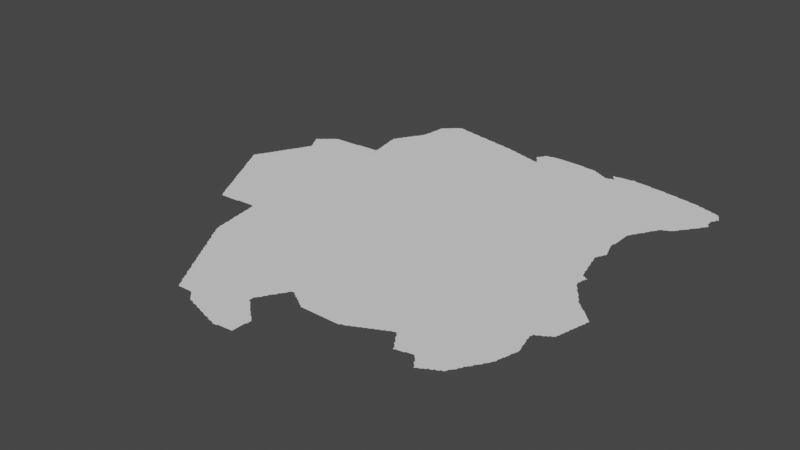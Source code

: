 # Source: paramaibo.blend  (saved by Blender 3.3.6; exported with 4.5.12 LTS)
import bpy
from mathutils import Matrix  # noqa: F401  (used for matrix-valued properties, if any)

bpy.ops.wm.read_factory_settings(use_empty=True)
scene = bpy.context.scene
scene.name = 'Scene'

# ---- collections
col_collection = bpy.data.collections.new('Collection'); scene.collection.children.link(col_collection)

# ---- node groups
ng_auto_smooth = bpy.data.node_groups.new('Auto Smooth', 'GeometryNodeTree')
_s = ng_auto_smooth.interface.new_socket(name='Geometry', in_out='OUTPUT', socket_type='NodeSocketGeometry')
_s = ng_auto_smooth.interface.new_socket(name='Geometry', in_out='INPUT', socket_type='NodeSocketGeometry')
_s = ng_auto_smooth.interface.new_socket(name='Angle', in_out='INPUT', socket_type='NodeSocketFloat')
_s.subtype = 'ANGLE'
_s.min_value = 0.0
_s.max_value = 3.142
ng_auto_smooth.is_modifier = True
_N = ng_auto_smooth.nodes; _L = ng_auto_smooth.links
n0 = _N.new('NodeGroupOutput'); n0.name = 'Group Output'; n0.location = (480, -100)
n1 = _N.new('NodeGroupInput'); n1.name = 'Group Input'; n1.location = (-420, -300)
n2 = _N.new('NodeGroupInput'); n2.name = 'Group Input.001'; n2.location = (-60, -100)
n3 = _N.new('GeometryNodeSetShadeSmooth'); n3.name = 'Set Shade Smooth'; n3.location = (120, -100)
n3.domain = 'EDGE'
n4 = _N.new('GeometryNodeSetShadeSmooth'); n4.name = 'Set Shade Smooth.001'; n4.location = (300, -100)
n5 = _N.new('GeometryNodeInputMeshEdgeAngle'); n5.name = 'Edge Angle'; n5.location = (-420, -220)
n6 = _N.new('GeometryNodeInputEdgeSmooth'); n6.name = 'Is Edge Smooth'; n6.location = (-60, -160)
n7 = _N.new('GeometryNodeInputShadeSmooth'); n7.name = 'Is Face Smooth'; n7.location = (-240, -340)
n8 = _N.new('FunctionNodeBooleanMath'); n8.name = 'Boolean Math'; n8.location = (-60, -220)
n9 = _N.new('FunctionNodeCompare'); n9.name = 'Compare'; n9.location = (-240, -180)
n9.operation = 'LESS_EQUAL'
_L.new(n5.outputs[0], n9.inputs[0])
_L.new(n4.outputs[0], n0.inputs[0])
_L.new(n1.outputs[1], n9.inputs[1])
_L.new(n9.outputs[0], n8.inputs[0])
_L.new(n7.outputs[0], n8.inputs[1])
_L.new(n2.outputs[0], n3.inputs[0])
_L.new(n6.outputs[0], n3.inputs[1])
_L.new(n3.outputs[0], n4.inputs[0])
_L.new(n8.outputs[0], n3.inputs[2])
n0.is_active_output = True

# ---- world
world_world = bpy.data.worlds.new('World'); scene.world = world_world
world_world.use_nodes = True; world_world.node_tree.nodes.clear()
_N = world_world.node_tree.nodes; _L = world_world.node_tree.links
n0 = _N.new('ShaderNodeOutputWorld'); n0.name = 'World Output'; n0.location = (300, 300)
n1 = _N.new('ShaderNodeBackground'); n1.name = 'Background'; n1.location = (10, 300)
n1.inputs[0].default_value = (0.05088, 0.05088, 0.05088, 1.0)
_L.new(n1.outputs[0], n0.inputs[0])
n0.is_active_output = True
world_world.color = (0.05088, 0.05088, 0.05088)
world_world.use_sun_shadow = False
world_world.sun_shadow_jitter_overblur = 0.0

# ---- meshes
me_mesh = bpy.data.meshes.new('Mesh')
me_mesh.from_pydata([(-57.92, 3.815, -6.409e-08), (-57.93, 3.831, -8.444e-08), (-58.1, 4.14, -3.329e-08), (-58.1, 4.153, -7.264e-08), (-58.08, 4.113, -7.167e-08), (-58.09, 4.131, -8.804e-08), (-58.06, 4.075, -6.516e-08), (-58.07, 4.091, -8.684e-08), (-58.07, 4.11, -6.296e-08), (-58.04, 4.036, -5.771e-08), (-58.05, 4.052, -8.533e-08), (-58.05, 4.07, -1.167e-07), (-58.02, 3.996, -5.438e-08), (-58.03, 4.012, -8.192e-08), (-58.03, 4.03, -9.597e-08), (-58.01, 4.133, -9.988e-08), (-58.0, 3.958, -4.412e-08), (-58.01, 3.972, -7.782e-08), (-58.01, 3.99, -9.553e-08), (-57.98, 3.918, -4.162e-08), (-57.98, 3.932, -8.242e-08), (-57.99, 3.951, -9.902e-08), (-57.96, 3.893, -7.195e-08), (-57.97, 3.911, -8.911e-08), (-57.94, 3.854, -6.835e-08), (-57.95, 3.871, -8.785e-08), (-57.95, 3.89, -9.737e-08), (-57.93, 3.85, -9.695e-08), (-57.87, 3.939, -9.988e-08), (-58.11, 4.169, -7.662e-08), (-58.1, 4.184, -5.438e-08), (-58.09, 4.189, -9.4e-08), (-58.09, 4.208, -8.032e-08), (-58.08, 4.221, -7.884e-08), (-58.07, 4.229, -9.11e-08), (-58.06, 4.248, -6.97e-08), (-58.06, 4.26, -3.329e-08), (-58.05, 4.269, -8.971e-08), (-58.04, 4.287, -6.928e-08), (-58.03, 4.29, -9.926e-08), (-58.03, 4.309, -8.416e-08), (-58.02, 4.326, -6.638e-08), (-58.01, 4.33, -9.848e-08), (-58.01, 4.349, -8.231e-08), (-58.0, 4.365, -6.409e-08), (-57.86, 4.484, -9.988e-08), (-57.99, 4.37, -9.681e-08), (-57.99, 4.388, -9.023e-08), (-57.98, 4.404, -7.546e-08), (-57.97, 4.428, -8.25e-08), (-57.96, 4.442, -4.412e-08), (-57.97, 4.41, -9.729e-08), (-57.95, 4.449, -9.317e-08), (-57.95, 4.468, -7.787e-08), (-57.94, 4.482, -6.584e-08), (-57.92, 4.507, -7.38e-08), (-57.92, 4.52, -3.329e-08), (-57.92, 4.843, -3.329e-08), (-57.76, 3.516, -5.771e-08), (-57.74, 3.477, -8.426e-08), (-57.75, 3.492, -8.25e-08), (-57.75, 3.51, -9.888e-08), (-57.72, 3.438, -8.136e-08), (-57.73, 3.452, -7.855e-08), (-57.73, 3.471, -9.966e-08), (-57.7, 3.4, -3.329e-08), (-57.7, 3.413, -7.485e-08), (-57.71, 3.431, -8.991e-08), (-57.68, 3.373, -7.058e-08), (-57.69, 3.391, -9.418e-08), (-57.67, 3.351, -8.404e-08), (-57.67, 3.37, -9.926e-08), (-57.65, 3.351, -9.43e-08), (-57.63, 3.352, -9.427e-08), (-57.61, 3.353, -9.156e-08), (-57.58, 3.413, -9.988e-08), (-57.9, 3.776, -5.771e-08), (-57.91, 3.792, -8.271e-08), (-57.91, 3.81, -9.672e-08), (-57.88, 3.736, -5.438e-08), (-57.89, 3.752, -8.144e-08), (-57.89, 3.77, -9.597e-08), (-57.86, 3.699, -4.217e-08), (-57.87, 3.712, -9.65e-08), (-57.87, 3.731, -9.37e-08), (-57.84, 3.66, -3.329e-08), (-57.84, 3.672, -7.306e-08), (-57.85, 3.691, -9.11e-08), (-57.82, 3.633, -7.068e-08), (-57.83, 3.651, -8.971e-08), (-57.8, 3.594, -6.638e-08), (-57.81, 3.611, -8.598e-08), (-57.81, 3.63, -9.827e-08), (-57.78, 3.555, -8.152e-08), (-57.79, 3.572, -8.505e-08), (-57.79, 3.59, -9.848e-08), (-57.77, 3.532, -8.424e-08), (-57.77, 3.55, -9.518e-08), (-57.65, 3.751, -9.988e-08), (-57.86, 4.102, -9.364e-08), (-57.75, 4.05, -9.988e-08), (-57.68, 4.139, -7.491e-08), (-57.6, 4.085, -9.364e-08), (-57.81, 4.228, -9.988e-08), (-57.93, 4.489, -9.434e-08), (-57.62, 4.292, -9.988e-08), (-57.43, 4.466, -9.988e-08), (-57.91, 4.529, -8.848e-08), (-57.9, 4.547, -7.058e-08), (-57.89, 4.55, -9.874e-08), (-57.89, 4.569, -8.711e-08), (-57.88, 4.586, -6.638e-08), (-57.88, 4.776, -5.771e-08), (-57.89, 4.791, -8.566e-08), (-57.87, 4.59, -9.76e-08), (-57.87, 4.609, -8.566e-08), (-57.86, 4.624, -6.193e-08), (-57.86, 4.737, -5.527e-08), (-57.87, 4.752, -8.091e-08), (-57.87, 4.77, -9.757e-08), (-57.85, 4.63, -9.745e-08), (-57.85, 4.648, -8.282e-08), (-57.84, 4.698, -4.162e-08), (-57.84, 4.712, -7.513e-08), (-57.85, 4.731, -9.396e-08), (-57.84, 4.664, -7.334e-08), (-57.83, 4.67, -9.419e-08), (-57.83, 4.691, -9.45e-08), (-57.65, 4.622, -9.988e-08), (-57.9, 4.814, -6.638e-08), (-57.91, 4.831, -8.785e-08), (-57.92, 4.841, -5.993e-08), (-57.92, 4.844, -7.553e-08), (-57.92, 4.846, -4.217e-08), (-57.91, 4.847, -8.445e-08), (-57.91, 4.851, -4.217e-08), (-57.9, 4.854, -7.658e-08), (-57.9, 4.86, -3.329e-08), (-57.89, 4.81, -9.852e-08), (-57.89, 4.867, -7.963e-08), (-57.87, 4.87, -9.848e-08), (-57.87, 4.885, -7.491e-08), (-57.85, 4.89, -9.239e-08), (-57.85, 4.904, -6.796e-08), (-57.82, 4.923, -6.126e-08), (-57.83, 4.909, -9.404e-08), (-57.81, 4.929, -8.649e-08), (-57.8, 4.941, -4.412e-08), (-57.73, 4.896, -9.988e-08), (-57.79, 4.948, -8.437e-08), (-57.78, 4.96, -3.329e-08), (-57.77, 4.967, -8.282e-08), (-57.75, 4.97, -9.848e-08), (-57.75, 4.98, -8.222e-08), (-57.73, 4.981, -6.187e-08), (-57.71, 4.982, -7.491e-08), (-57.69, 4.983, -7.915e-08), (-57.67, 4.983, -8.324e-08), (-57.63, 4.985, -9.434e-08), (-57.65, 4.985, -8.563e-08), (-57.61, 4.986, -9.31e-08), (-57.59, 3.354, -9.213e-08), (-57.57, 3.355, -8.721e-08), (-57.55, 3.355, -8.95e-08), (-57.53, 3.357, -8.324e-08), (-57.51, 3.358, -7.961e-08), (-57.49, 3.359, -6.187e-08), (-57.19, 3.465, -9.988e-08), (-57.47, 3.36, -4.756e-08), (-57.47, 3.37, -9.848e-08), (-57.45, 3.37, -9.54e-08), (-57.43, 3.371, -9.91e-08), (-57.41, 3.372, -9.823e-08), (-57.39, 3.373, -9.326e-08), (-57.37, 3.374, -8.99e-08), (-57.35, 3.375, -9.014e-08), (-57.33, 3.376, -8.797e-08), (-57.31, 3.377, -8.662e-08), (-57.28, 3.314, -4.661e-08), (-57.28, 3.331, -6.73e-08), (-57.28, 3.35, -8.324e-08), (-57.29, 3.372, -9.239e-08), (-57.25, 3.835, -9.988e-08), (-57.44, 4.025, -9.988e-08), (-57.23, 4.239, -9.988e-08), (-57.34, 4.095, -9.364e-08), (-57.24, 4.885, -9.988e-08), (-57.59, 4.987, -8.975e-08), (-57.57, 4.987, -9.428e-08), (-57.55, 4.988, -9.159e-08), (-57.53, 4.989, -9.461e-08), (-57.51, 4.99, -9.571e-08), (-57.49, 4.99, -9.41e-08), (-57.48, 5.0, -4.439e-08), (-57.47, 5.0, -4.994e-08), (-57.45, 5.001, -7.619e-08), (-57.43, 5.002, -7.491e-08), (-57.41, 5.003, -9.183e-08), (-57.39, 5.004, -8.791e-08), (-57.37, 5.005, -9.13e-08), (-57.35, 5.005, -8.685e-08), (-57.33, 5.006, -8.99e-08), (-57.31, 5.007, -9.319e-08), (-57.29, 5.007, -9.156e-08), (-57.28, 5.114, -4.661e-08), (-57.32, 5.333, -5.29e-08), (-57.32, 5.344, -6.088e-08), (-57.3, 5.218, -4.162e-08), (-57.3, 5.232, -6.48e-08), (-57.3, 5.251, -7.937e-08), (-57.31, 5.272, -8.971e-08), (-57.31, 5.29, -9.908e-08), (-57.31, 5.31, -9.427e-08), (-57.31, 5.33, -9.848e-08), (-57.31, 5.35, -9.419e-08), (-57.3, 5.368, -7.713e-08), (-57.28, 5.132, -7.413e-08), (-57.28, 5.151, -8.598e-08), (-57.29, 5.171, -8.738e-08), (-57.29, 5.19, -9.323e-08), (-57.29, 5.21, -9.692e-08), (-57.3, 5.38, -6.125e-08), (-57.29, 5.389, -8.848e-08), (-57.28, 5.406, -6.835e-08), (-57.02, 2.558, -4.412e-08), (-57.0, 2.533, -7.485e-08), (-57.01, 2.551, -8.293e-08), (-56.98, 2.495, -6.516e-08), (-56.99, 2.511, -8.781e-08), (-56.96, 2.456, -5.438e-08), (-56.97, 2.472, -8.098e-08), (-56.97, 2.49, -9.681e-08), (-56.84, 2.575, -9.988e-08), (-57.2, 2.86, -3.329e-08), (-57.2, 2.872, -7.278e-08), (-57.18, 2.834, -6.835e-08), (-57.19, 2.851, -8.848e-08), (-57.16, 2.796, -5.868e-08), (-57.17, 2.811, -8.338e-08), (-57.17, 2.83, -9.903e-08), (-57.15, 2.772, -5.406e-08), (-57.15, 2.79, -9.419e-08), (-57.12, 2.734, -7.025e-08), (-57.13, 2.751, -8.876e-08), (-57.1, 2.696, -5.771e-08), (-57.11, 2.712, -9.844e-08), (-57.11, 2.73, -9.635e-08), (-56.97, 2.854, -9.988e-08), (-57.08, 2.659, -4.217e-08), (-57.09, 2.672, -8.147e-08), (-57.09, 2.69, -9.359e-08), (-57.06, 2.633, -7.195e-08), (-57.07, 2.651, -9.095e-08), (-57.04, 2.595, -8.211e-08), (-57.05, 2.611, -8.595e-08), (-57.05, 2.63, -9.698e-08), (-57.03, 2.572, -8.822e-08), (-57.03, 2.59, -9.597e-08), (-57.26, 3.192, -5.427e-08), (-57.24, 3.054, -7.086e-08), (-57.24, 3.071, -6.948e-08), (-57.24, 3.09, -7.937e-08), (-57.25, 3.111, -8.685e-08), (-57.25, 3.13, -9.348e-08), (-57.25, 3.15, -9.144e-08), (-57.25, 3.17, -9.28e-08), (-57.21, 3.2, -9.988e-08), (-57.22, 2.92, -3.329e-08), (-57.22, 2.932, -5.842e-08), (-57.22, 2.951, -7.708e-08), (-57.22, 2.971, -8.468e-08), (-57.23, 2.991, -9.068e-08), (-57.23, 3.01, -9.665e-08), (-57.23, 3.03, -9.228e-08), (-57.23, 3.05, -9.934e-08), (-57.21, 2.89, -9.053e-08), (-57.21, 2.91, -9.476e-08), (-57.13, 2.976, -9.988e-08), (-57.01, 3.197, -9.988e-08), (-57.26, 3.211, -7.708e-08), (-57.26, 3.23, -9.18e-08), (-57.27, 3.25, -8.819e-08), (-57.27, 3.27, -8.963e-08), (-57.27, 3.29, -9.215e-08), (-57.27, 3.31, -9.701e-08), (-56.91, 3.789, -9.988e-08), (-57.15, 4.048, -9.988e-08), (-57.15, 4.106, -8.74e-08), (-57.04, 4.132, -8.74e-08), (-57.02, 4.63, -9.988e-08), (-56.81, 4.307, -9.988e-08), (-57.27, 5.009, -9.26e-08), (-57.26, 5.031, -7.708e-08), (-57.26, 5.051, -8.435e-08), (-57.27, 5.071, -9.482e-08), (-57.27, 5.09, -9.089e-08), (-57.27, 5.11, -9.692e-08), (-57.13, 5.235, -9.988e-08), (-56.83, 4.929, -9.988e-08), (-57.27, 5.41, -9.76e-08), (-57.27, 5.428, -7.871e-08), (-57.25, 5.449, -9.415e-08), (-57.21, 5.51, -9.845e-08), (-57.04, 5.572, -9.988e-08), (-56.84, 5.31, -9.988e-08), (-57.26, 5.444, -5.438e-08), (-57.24, 5.467, -7.551e-08), (-57.24, 5.48, -3.329e-08), (-57.23, 5.489, -8.454e-08), (-57.22, 5.505, -6.516e-08), (-57.21, 5.528, -8.238e-08), (-57.2, 5.542, -4.412e-08), (-57.19, 5.549, -8.924e-08), (-57.18, 5.567, -7.418e-08), (-57.17, 5.57, -9.926e-08), (-57.17, 5.589, -8.623e-08), (-57.16, 5.605, -6.538e-08), (-57.15, 5.628, -8.297e-08), (-57.14, 5.649, -7.305e-08), (-57.14, 5.668, -5.427e-08), (-57.15, 5.61, -9.776e-08), (-57.14, 5.683, -6.204e-08), (-57.13, 5.71, -9.241e-08), (-57.13, 5.73, -9.144e-08), (-57.13, 5.75, -9.018e-08), (-57.13, 5.69, -9.871e-08), (-57.13, 5.77, -9.301e-08), (-57.12, 5.79, -8.74e-08), (-57.12, 5.81, -8.164e-08), (-57.12, 5.829, -7.928e-08), (-57.12, 5.848, -8.656e-08), (-57.12, 5.865, -4.578e-08), (-56.95, 5.745, -9.988e-08), (-57.11, 5.87, -9.614e-08), (-57.11, 5.886, -7.469e-08), (-57.08, 5.905, -7.135e-08), (-57.09, 5.89, -9.798e-08), (-57.07, 5.91, -9.492e-08), (-57.06, 5.924, -6.873e-08), (-57.05, 5.929, -8.413e-08), (-57.04, 5.942, -5.28e-08), (-56.93, 5.92, -9.988e-08), (-57.03, 5.948, -8.814e-08), (-57.02, 5.961, -4.217e-08), (-57.01, 5.968, -7.901e-08), (-57.0, 5.98, -3.329e-08), (-56.99, 5.987, -7.894e-08), (-56.97, 5.99, -9.848e-08), (-56.97, 6.005, -7.618e-08), (-56.83, 2.232, -8.147e-08), (-56.8, 2.193, -7.068e-08), (-56.81, 2.211, -9.095e-08), (-56.78, 2.155, -8.212e-08), (-56.79, 2.171, -8.595e-08), (-56.79, 2.19, -9.926e-08), (-56.76, 2.118, -4.412e-08), (-56.77, 2.132, -8.144e-08), (-56.77, 2.15, -9.413e-08), (-56.74, 2.093, -7.418e-08), (-56.75, 2.111, -9.459e-08), (-56.76, 2.233, -9.988e-08), (-56.72, 2.055, -6.516e-08), (-56.73, 2.071, -8.578e-08), (-56.73, 2.09, -9.973e-08), (-56.71, 2.036, -7.783e-08), (-56.71, 2.05, -9.681e-08), (-56.69, 2.035, -8.942e-08), (-56.67, 2.037, -8.842e-08), (-56.65, 2.037, -8.563e-08), (-56.94, 2.42, -6.577e-08), (-56.94, 2.433, -7.551e-08), (-56.95, 2.451, -9.407e-08), (-56.92, 2.394, -6.835e-08), (-56.93, 2.411, -9.312e-08), (-56.9, 2.357, -5.28e-08), (-56.91, 2.372, -8.498e-08), (-56.91, 2.39, -9.579e-08), (-56.89, 2.332, -8.731e-08), (-56.89, 2.35, -9.395e-08), (-56.86, 2.293, -7.167e-08), (-56.87, 2.311, -8.838e-08), (-56.84, 2.256, -5.771e-08), (-56.85, 2.272, -8.505e-08), (-56.85, 2.29, -9.635e-08), (-56.83, 2.25, -9.484e-08), (-56.64, 2.38, -9.988e-08), (-56.55, 2.795, -9.988e-08), (-56.57, 3.064, -9.988e-08), (-56.68, 3.487, -9.988e-08), (-56.66, 3.878, -9.988e-08), (-56.8, 4.065, -9.988e-08), (-56.82, 4.143, -8.74e-08), (-56.69, 4.163, -9.988e-08), (-56.68, 4.1, -7.491e-08), (-56.57, 4.657, -9.988e-08), (-56.63, 5.477, -9.988e-08), (-56.93, 6.003, -9.247e-08), (-56.95, 6.005, -8.721e-08), (-56.91, 6.001, -6.187e-08), (-56.89, 5.99, -9.28e-08), (-56.9, 6.0, -3.329e-08), (-56.87, 5.988, -9.111e-08), (-56.85, 5.986, -8.707e-08), (-56.83, 5.984, -8.359e-08), (-56.81, 5.982, -7.321e-08), (-56.79, 5.97, -9.614e-08), (-56.8, 5.98, -4.578e-08), (-56.77, 5.969, -9.073e-08), (-56.69, 5.876, -9.988e-08), (-56.75, 5.967, -9.161e-08), (-56.73, 5.965, -8.746e-08), (-56.71, 5.963, -7.708e-08), (-56.69, 5.95, -9.848e-08), (-56.69, 5.96, -4.703e-08), (-56.67, 5.949, -9.423e-08), (-56.65, 5.948, -8.942e-08), (-56.36, 1.919, -5.375e-08), (-56.35, 1.916, -8.591e-08), (-56.33, 1.913, -9.494e-08), (-56.63, 2.038, -8.273e-08), (-56.51, 2.127, -9.988e-08), (-56.61, 2.038, -7.138e-08), (-56.59, 2.04, -7.265e-08), (-56.57, 2.038, -8.875e-08), (-56.54, 2.017, -8.041e-08), (-56.55, 2.031, -9.171e-08), (-56.52, 1.996, -6.633e-08), (-56.53, 2.011, -9.185e-08), (-56.5, 1.976, -8.351e-08), (-56.51, 1.99, -9.399e-08), (-56.48, 1.957, -8.231e-08), (-56.49, 1.97, -9.399e-08), (-56.47, 1.954, -8.45e-08), (-56.45, 1.951, -9.377e-08), (-56.43, 1.938, -5.993e-08), (-56.43, 1.95, -9.529e-08), (-56.41, 1.935, -8.334e-08), (-56.25, 2.005, -9.988e-08), (-56.39, 1.932, -9.674e-08), (-56.37, 1.93, -9.603e-08), (-56.26, 2.563, -9.988e-08), (-56.13, 2.798, -9.988e-08), (-56.08, 3.171, -9.988e-08), (-56.4, 3.647, -9.988e-08), (-56.35, 3.371, -9.988e-08), (-56.22, 3.855, -9.988e-08), (-56.6, 4.1, -7.491e-08), (-56.57, 4.162, -9.988e-08), (-56.48, 4.046, -9.988e-08), (-56.31, 4.112, -9.676e-08), (-56.36, 4.406, -9.988e-08), (-56.2, 4.876, -9.988e-08), (-56.56, 5.015, -9.988e-08), (-56.36, 5.259, -9.988e-08), (-56.37, 5.706, -9.988e-08), (-56.59, 5.942, -9.427e-08), (-56.63, 5.946, -8.839e-08), (-56.61, 5.944, -8.089e-08), (-56.57, 5.93, -9.592e-08), (-56.58, 5.94, -4.439e-08), (-56.53, 5.927, -9.504e-08), (-56.55, 5.929, -9.073e-08), (-56.49, 5.923, -8.547e-08), (-56.51, 5.925, -8.435e-08), (-56.47, 5.91, -9.817e-08), (-56.47, 5.921, -5.261e-08), (-56.45, 5.91, -9.466e-08), (-56.43, 5.908, -9.094e-08), (-56.35, 5.89, -9.962e-08), (-56.41, 5.906, -8.674e-08), (-56.39, 5.904, -9.005e-08), (-56.37, 5.902, -6.972e-08), (-56.35, 5.9, -4.661e-08), (-56.31, 5.887, -9.786e-08), (-56.33, 5.889, -9.371e-08), (-56.3, 1.9, -4.439e-08), (-56.31, 1.91, -9.536e-08), (-56.29, 1.897, -8.182e-08), (-56.27, 1.894, -8.738e-08), (-56.24, 1.88, -3.329e-08), (-56.25, 1.891, -9.151e-08), (-56.23, 1.878, -6.972e-08), (-56.21, 1.874, -8.407e-08), (-56.19, 1.871, -9.495e-08), (-56.17, 1.858, -5.993e-08), (-56.17, 1.87, -9.935e-08), (-56.15, 1.855, -8.806e-08), (-56.13, 1.852, -9.771e-08), (-56.1, 1.839, -5.375e-08), (-56.11, 1.85, -9.603e-08), (-56.09, 1.837, -8.333e-08), (-56.07, 1.838, -7.068e-08), (-56.05, 1.85, -9.969e-08), (-56.05, 1.84, -4.756e-08), (-56.03, 1.85, -9.469e-08), (-56.03, 2.044, -9.988e-08), (-56.01, 1.852, -9.357e-08), (-56.24, 2.241, -9.988e-08), (-56.09, 2.208, -9.323e-08), (-56.13, 2.23, -9.926e-08), (-56.11, 2.227, -7.894e-08), (-56.05, 2.169, -9.517e-08), (-56.08, 2.201, -7.054e-08), (-56.1, 2.22, -3.329e-08), (-56.07, 2.188, -8.768e-08), (-56.06, 2.182, -5.327e-08), (-56.03, 2.15, -8.898e-08), (-56.04, 2.163, -6.126e-08), (-55.99, 2.11, -9.619e-08), (-56.01, 2.13, -9.587e-08), (-56.02, 2.144, -6.597e-08), (-56.09, 2.35, -9.913e-08), (-56.13, 2.272, -9.16e-08), (-56.13, 2.247, -7.254e-08), (-56.13, 2.29, -9.882e-08), (-56.12, 2.294, -7.01e-08), (-56.11, 2.311, -8.978e-08), (-56.09, 2.332, -8.318e-08), (-56.1, 2.318, -4.162e-08), (-56.07, 2.39, -9.583e-08), (-56.08, 2.356, -7.704e-08), (-56.07, 2.372, -8.566e-08), (-56.06, 2.393, -7.195e-08), (-56.05, 2.411, -9.21e-08), (-56.03, 2.432, -8.532e-08), (-56.04, 2.418, -4.412e-08), (-56.03, 2.45, -9.681e-08), (-56.02, 2.455, -8.716e-08), (-56.01, 2.471, -7.732e-08), (-56.07, 3.547, -9.988e-08), (-55.93, 3.414, -9.364e-08), (-56.11, 4.177, -9.988e-08), (-55.96, 4.113, -8.74e-08), (-56.07, 4.506, -9.988e-08), (-55.87, 4.765, -9.988e-08), (-55.95, 5.231, -9.988e-08), (-55.95, 5.65, -9.988e-08), (-56.07, 5.826, -9.901e-08), (-56.25, 5.87, -9.917e-08), (-56.29, 5.885, -8.404e-08), (-56.27, 5.883, -7.277e-08), (-56.26, 5.88, -4.578e-08), (-56.23, 5.868, -9.172e-08), (-56.19, 5.862, -8.4e-08), (-56.21, 5.865, -8.435e-08), (-56.17, 5.849, -9.339e-08), (-56.18, 5.86, -4.162e-08), (-56.15, 5.847, -8.751e-08), (-56.09, 5.829, -9.738e-08), (-56.11, 5.83, -9.781e-08), (-56.13, 5.844, -8.157e-08), (-56.11, 5.841, -6.144e-08), (-56.05, 5.824, -7.852e-08), (-56.03, 5.81, -9.628e-08), (-56.04, 5.821, -4.606e-08), (-56.01, 5.808, -8.914e-08), (-55.99, 1.853, -9.211e-08), (-55.97, 1.855, -8.909e-08), (-55.95, 1.857, -1.256e-07), (-55.93, 1.858, -6.73e-08), (-55.91, 1.86, -4.661e-08), (-55.91, 1.87, -9.038e-08), (-55.91, 1.89, -9.156e-08), (-55.99, 2.125, -7.166e-08), (-55.97, 2.09, -9.926e-08), (-55.97, 2.106, -7.627e-08), (-55.91, 1.93, -1.824e-08), (-55.95, 2.087, -7.999e-08), (-55.93, 2.068, -8.437e-08), (-55.94, 2.08, -3.329e-08), (-55.91, 1.95, -9.253e-08), (-55.91, 1.97, -9.364e-08), (-55.91, 1.99, -9.692e-08), (-55.91, 2.049, -9.515e-08), (-55.92, 2.061, -4.217e-08), (-55.9, 1.994, -6.159e-08), (-55.9, 2.01, -4.994e-08), (-55.9, 2.032, -5.842e-08), (-55.9, 2.043, -5.527e-08), (-56.0, 2.48, -3.329e-08), (-55.99, 2.493, -7.635e-08), (-55.99, 2.51, -9.41e-08), (-55.97, 2.532, -9.632e-08), (-55.98, 2.517, -5.28e-08), (-55.95, 2.534, -1.171e-07), (-55.93, 2.517, -6.249e-08), (-55.93, 2.53, -9.677e-08), (-55.9, 2.5, -6.544e-08), (-55.91, 2.512, -8.781e-08), (-55.9, 2.546, -8.74e-08), (-55.89, 2.495, -7.635e-08), (-55.86, 2.478, -5.868e-08), (-55.87, 2.49, -9.152e-08), (-55.85, 2.473, -8.472e-08), (-55.83, 2.456, -7.166e-08), (-55.83, 2.47, -9.917e-08), (-55.8, 2.439, -4.412e-08), (-55.81, 2.451, -9.182e-08), (-55.79, 2.434, -8.192e-08), (-55.77, 2.417, -6.516e-08), (-55.77, 2.43, -9.978e-08), (-55.75, 2.415, -9.838e-08), (-55.93, 2.666, -9.988e-08), (-55.94, 2.615, 0.0), (-55.93, 2.885, -4.994e-08), (-55.88, 2.599, -9.988e-08), (-55.81, 2.925, -9.988e-08), (-55.7, 2.669, -9.988e-08), (-55.92, 2.969, -4.994e-08), (-55.93, 3.033, -2.497e-08), (-55.94, 3.115, 0.0), (-55.94, 3.18, 0.0), (-55.88, 2.92, -9.988e-08), (-55.88, 3.111, -9.988e-08), (-55.88, 3.177, -9.988e-08), (-55.92, 3.239, -4.994e-08), (-55.93, 3.312, -2.497e-08), (-55.93, 3.512, -6.243e-08), (-55.88, 3.325, -9.988e-08), (-55.64, 3.223, -9.988e-08), (-55.65, 3.685, -9.988e-08), (-55.94, 3.615, 0.0), (-55.93, 3.691, -2.497e-08), (-55.92, 3.775, -4.994e-08), (-55.94, 3.835, -4.994e-08), (-55.9, 3.56, -9.988e-08), (-55.88, 3.612, -9.988e-08), (-55.89, 3.729, -9.988e-08), (-55.66, 3.985, -9.988e-08), (-55.88, 3.878, -9.988e-08), (-55.89, 4.124, -7.491e-08), (-55.82, 4.148, -7.491e-08), (-55.76, 4.105, -9.988e-08), (-55.63, 4.158, -9.364e-08), (-55.92, 4.247, -7.491e-08), (-55.92, 4.186, -7.491e-08), (-55.94, 4.323, 0.0), (-55.92, 4.415, -4.994e-08), (-55.92, 4.484, -7.491e-08), (-55.88, 4.296, -9.988e-08), (-55.88, 4.37, -9.988e-08), (-55.84, 4.225, -9.988e-08), (-55.75, 4.483, -9.988e-08), (-55.61, 4.255, -9.988e-08), (-55.72, 4.977, -9.988e-08), (-55.66, 5.365, -9.988e-08), (-55.93, 5.787, -9.743e-08), (-55.74, 5.696, -9.988e-08), (-55.96, 5.8, -7.853e-08), (-55.99, 5.805, -8.564e-08), (-55.97, 5.802, -7.14e-08), (-55.95, 5.79, -9.43e-08), (-55.94, 5.857, -9.192e-08), (-55.95, 5.871, -8.701e-08), (-55.95, 5.888, -8.324e-08), (-55.94, 5.903, -5.527e-08), (-55.92, 5.834, -7.025e-08), (-55.93, 5.85, -8.993e-08), (-55.93, 5.909, -8.897e-08), (-55.92, 5.927, -7.311e-08), (-55.92, 5.785, -9.114e-08), (-55.92, 5.79, -4.162e-08), (-55.91, 5.784, -8.016e-08), (-55.9, 5.8, -3.329e-08), (-55.91, 5.813, -6.974e-08), (-55.91, 5.83, -9.76e-08), (-55.89, 5.781, -5.993e-08), (-55.89, 5.782, -3.329e-08), (-55.89, 5.785, -3.329e-08), (-55.89, 5.781, -5.993e-08), (-55.89, 5.784, -5.993e-08), (-55.9, 5.782, -7.741e-08), (-55.9, 5.785, -3.329e-08), (-55.89, 5.782, -7.491e-08), (-55.89, 5.789, -4.217e-08), (-55.89, 5.788, -8.99e-08), (-55.89, 5.796, -7.658e-08), (-55.86, 5.825, -9.988e-08), (-55.91, 5.93, -9.958e-08), (-55.91, 5.949, -9.639e-08), (-55.9, 5.964, -7.485e-08), (-55.89, 5.968, -8.863e-08), (-55.87, 5.969, -9.215e-08), (-55.84, 5.98, -4.578e-08), (-55.85, 5.97, -9.615e-08), (-55.83, 5.981, -6.48e-08), (-55.81, 5.983, -7.915e-08), (-55.73, 5.989, -9.86e-08), (-55.79, 5.985, -8.946e-08), (-55.77, 5.986, -8.902e-08), (-55.75, 5.988, -9.094e-08), (-55.69, 5.987, -9.463e-08), (-55.71, 5.988, -9.128e-08), (-55.5, 2.415, -8.74e-08), (-55.39, 2.416, -9.722e-08), (-55.41, 2.415, -8.867e-08), (-55.36, 2.758, -9.988e-08), (-55.37, 2.417, -7.047e-08), (-55.37, 2.43, -9.692e-08), (-55.36, 3.548, -9.988e-08), (-55.38, 3.85, -9.988e-08), (-55.43, 4.163, -9.364e-08), (-55.42, 4.368, -9.988e-08), (-55.25, 4.661, -9.988e-08), (-55.5, 4.719, -9.988e-08), (-55.42, 5.001, -9.988e-08), (-55.5, 5.595, -9.988e-08), (-55.33, 5.294, -9.988e-08), (-55.23, 5.631, -9.988e-08), (-55.67, 5.987, -9.301e-08), (-55.65, 5.986, -9.264e-08), (-55.63, 5.985, -8.721e-08), (-55.61, 5.985, -9.074e-08), (-55.59, 5.984, -8.887e-08), (-55.57, 5.983, -8.747e-08), (-55.37, 5.865, -9.988e-08), (-55.51, 5.981, -9.727e-08), (-55.53, 5.982, -8.302e-08), (-55.55, 5.983, -7.708e-08), (-55.49, 5.98, -6.609e-08), (-55.47, 5.97, -9.536e-08), (-55.48, 5.98, -4.439e-08), (-55.45, 5.97, -9.364e-08), (-55.43, 5.969, -9.484e-08), (-55.39, 5.968, -9.733e-08), (-55.41, 5.969, -9.275e-08), (-55.37, 5.967, -9.018e-08), (-55.35, 2.432, -8.894e-08), (-55.33, 2.436, -7.38e-08), (-55.32, 2.44, -6.057e-08), (-55.31, 2.451, -8.971e-08), (-55.29, 2.456, -7.38e-08), (-55.27, 2.471, -9.007e-08), (-55.25, 2.476, -7.753e-08), (-55.24, 2.48, -6.56e-08), (-55.23, 2.491, -9.057e-08), (-55.21, 2.496, -7.326e-08), (-55.2, 2.5, -4.439e-08), (-55.19, 2.511, -9.317e-08), (-55.17, 2.515, -7.479e-08), (-55.16, 2.519, -4.412e-08), (-55.15, 2.531, -9.481e-08), (-55.13, 2.535, -8.092e-08), (-55.12, 2.539, -7.277e-08), (-55.11, 2.55, -9.896e-08), (-55.09, 2.554, -8.25e-08), (-55.08, 2.559, -5.438e-08), (-55.04, 2.914, -9.988e-08), (-55.07, 2.57, -9.395e-08), (-55.05, 2.574, -8.45e-08), (-55.0, 2.69, -9.988e-08), (-55.22, 3.101, -9.988e-08), (-55.15, 3.369, -9.988e-08), (-55.04, 3.787, -9.988e-08), (-55.28, 4.102, -9.988e-08), (-55.31, 4.134, -8.74e-08), (-55.11, 4.069, -9.988e-08), (-55.13, 4.165, -7.491e-08), (-55.04, 4.148, -8.74e-08), (-55.06, 4.331, -9.988e-08), (-55.06, 4.22, -9.988e-08), (-55.0, 4.637, -9.988e-08), (-55.03, 5.038, -9.988e-08), (-54.96, 5.335, -9.988e-08), (-55.02, 5.798, -9.988e-08), (-55.34, 5.96, -6.56e-08), (-55.35, 5.964, -7.38e-08), (-55.33, 5.949, -9.007e-08), (-55.31, 5.944, -7.753e-08), (-55.29, 5.929, -9.11e-08), (-55.3, 5.94, -4.162e-08), (-55.27, 5.924, -7.753e-08), (-55.25, 5.909, -9.11e-08), (-55.26, 5.92, -4.162e-08), (-55.23, 5.904, -7.955e-08), (-55.21, 5.889, -9.317e-08), (-55.22, 5.901, -4.412e-08), (-55.19, 5.887, -9.255e-08), (-55.15, 5.89, -9.977e-08), (-55.17, 5.889, -9.672e-08), (-55.16, 5.967, -6.126e-08), (-55.16, 5.97, -4.578e-08), (-55.15, 5.901, -6.049e-08), (-55.14, 5.94, -3.329e-08), (-55.15, 5.952, -8.094e-08), (-55.15, 5.965, -9.739e-08), (-55.15, 5.971, -5.716e-08), (-55.15, 5.972, -7.491e-08), (-55.11, 5.905, -9.822e-08), (-55.13, 5.903, -7.852e-08), (-55.12, 5.905, -8.386e-08), (-55.12, 5.919, -7.285e-08), (-55.13, 5.932, -8.437e-08), (-55.13, 5.969, -1.012e-07), (-55.11, 5.915, -9.153e-08), (-55.1, 5.98, -4.162e-08), (-55.11, 5.97, -9.763e-08), (-55.09, 5.981, -7.126e-08), (-55.07, 5.983, -7.816e-08), (-55.05, 5.985, -8.517e-08), (-54.94, 2.538, -4.412e-08), (-54.95, 2.552, -8.282e-08), (-54.92, 2.514, -7.166e-08), (-54.93, 2.531, -9.182e-08), (-54.78, 2.609, -9.988e-08), (-54.9, 2.477, -7.675e-08), (-54.91, 2.492, -8.269e-08), (-54.91, 2.51, -9.767e-08), (-54.88, 2.454, -7.166e-08), (-54.89, 2.471, -9.21e-08), (-54.86, 2.418, -5.827e-08), (-54.87, 2.432, -8.269e-08), (-54.87, 2.45, -9.912e-08), (-54.86, 2.419, -4.606e-08), (-54.85, 2.43, -9.692e-08), (-54.83, 2.432, -9.5e-08), (-54.81, 2.435, -8.48e-08), (-54.77, 2.451, -9.709e-08), (-54.79, 2.438, -6.972e-08), (-54.78, 2.44, -4.162e-08), (-54.75, 2.453, -8.751e-08), (-54.73, 2.456, -9.731e-08), (-55.04, 2.578, -5.771e-08), (-55.03, 2.59, -9.597e-08), (-55.01, 2.594, -8.424e-08), (-54.99, 2.6, -6.247e-08), (-54.98, 2.595, -3.329e-08), (-54.98, 2.598, -4.772e-08), (-55.0, 2.598, -6.076e-08), (-54.99, 2.603, -9.295e-08), (-54.98, 2.603, -9.551e-08), (-54.96, 2.574, -6.869e-08), (-54.97, 2.591, -8.922e-08), (-54.95, 2.57, -9.76e-08), (-54.64, 2.862, -9.988e-08), (-54.79, 3.164, -9.988e-08), (-54.84, 3.434, -9.988e-08), (-54.67, 3.927, -9.988e-08), (-54.63, 3.616, -9.988e-08), (-54.91, 4.138, -9.364e-08), (-54.86, 4.125, -7.491e-08), (-54.82, 4.102, -9.988e-08), (-54.71, 4.373, -9.988e-08), (-54.65, 4.712, -9.988e-08), (-54.74, 5.105, -9.988e-08), (-54.76, 5.704, -9.988e-08), (-54.71, 5.365, -9.988e-08), (-55.03, 5.986, -8.768e-08), (-54.97, 5.99, -9.952e-08), (-55.01, 5.988, -9.384e-08), (-54.99, 5.989, -9.696e-08), (-54.97, 6.0, -6.196e-08), (-54.95, 6.001, -4.861e-08), (-54.93, 5.99, -9.536e-08), (-54.94, 6.0, -4.439e-08), (-54.89, 5.988, -9.455e-08), (-54.91, 5.989, -9.228e-08), (-54.87, 5.987, -8.975e-08), (-54.85, 5.986, -9.11e-08), (-54.83, 5.984, -9.315e-08), (-54.81, 5.983, -9.633e-08), (-54.79, 5.982, -7.524e-08), (-54.77, 5.97, -9.851e-08), (-54.77, 5.98, -4.786e-08), (-54.75, 5.97, -9.364e-08), (-54.73, 5.969, -9.188e-08), (-54.7, 2.457, -3.329e-08), (-54.7, 2.459, -4.994e-08), (-54.71, 2.46, -4.552e-08), (-54.72, 2.458, -7.424e-08), (-54.7, 2.461, -9.217e-08), (-54.7, 2.461, -5.993e-08), (-54.68, 2.436, -6.326e-08), (-54.69, 2.451, -8.791e-08), (-54.62, 2.489, -9.988e-08), (-54.66, 2.414, -7.295e-08), (-54.67, 2.43, -9.317e-08), (-54.64, 2.378, -4.162e-08), (-54.65, 2.392, -8.043e-08), (-54.65, 2.41, -9.481e-08), (-54.62, 2.356, -9.549e-08), (-54.63, 2.371, -9.193e-08), (-54.61, 2.336, -5.993e-08), (-54.61, 2.338, -5.933e-08), (-54.61, 2.335, -3.329e-08), (-54.61, 2.336, -7.159e-08), (-54.6, 2.338, -6.076e-08), (-54.61, 2.35, -9.317e-08), (-54.6, 2.34, -4.162e-08), (-54.59, 2.351, -9.062e-08), (-54.57, 2.356, -7.38e-08), (-54.56, 2.36, -3.329e-08), (-54.55, 2.372, -8.595e-08), (-54.53, 2.377, -7.058e-08), (-54.53, 2.39, -9.926e-08), (-54.51, 2.392, -9.417e-08), (-54.49, 2.397, -6.638e-08), (-54.49, 2.41, -9.794e-08), (-54.47, 2.413, -8.505e-08), (-54.45, 2.418, -6.409e-08), (-54.45, 2.43, -9.539e-08), (-54.41, 2.47, -9.714e-08), (-54.37, 2.53, -9.843e-08), (-54.43, 2.433, -8.498e-08), (-54.42, 2.437, -7.138e-08), (-54.41, 2.452, -8.282e-08), (-54.39, 2.983, -9.988e-08), (-54.39, 2.71, -9.988e-08), (-54.45, 3.335, -9.988e-08), (-54.21, 3.633, -9.988e-08), (-54.38, 3.832, -9.988e-08), (-54.67, 4.079, -9.988e-08), (-54.67, 4.17, -8.74e-08), (-54.59, 4.179, -8.74e-08), (-54.52, 4.075, -9.988e-08), (-54.43, 4.137, -8.74e-08), (-54.39, 4.007, -9.988e-08), (-54.39, 4.189, -9.572e-08), (-54.45, 4.39, -9.895e-08), (-54.45, 4.429, -9.25e-08), (-54.47, 4.47, -9.539e-08), (-54.41, 4.23, -9.793e-08), (-54.43, 4.329, -9.386e-08), (-54.44, 4.369, -8.487e-08), (-54.45, 4.409, -9.073e-08), (-54.46, 4.449, -8.016e-08), (-54.46, 4.467, -5.76e-08), (-54.41, 4.27, -9.003e-08), (-54.43, 4.31, -9.213e-08), (-54.43, 4.349, -8.707e-08), (-54.44, 4.386, -5.327e-08), (-54.4, 4.209, -8.331e-08), (-54.41, 4.249, -9.039e-08), (-54.42, 4.289, -7.852e-08), (-54.42, 4.306, -5.327e-08), (-54.47, 4.49, -9.466e-08), (-54.45, 4.531, -9.463e-08), (-54.44, 4.538, -9.182e-08), (-54.43, 4.61, -9.96e-08), (-54.47, 4.79, -9.791e-08), (-54.44, 4.648, -9.006e-08), (-54.45, 4.67, -9.526e-08), (-54.46, 4.722, -6.87e-08), (-54.47, 4.73, -9.458e-08), (-54.47, 4.75, -9.364e-08), (-54.47, 4.77, -9.364e-08), (-54.46, 4.5, -6.067e-08), (-54.46, 4.513, -7.38e-08), (-54.43, 4.571, -9.389e-08), (-54.45, 4.689, -8.694e-08), (-54.46, 4.708, -7.142e-08), (-54.46, 4.795, -4.578e-08), (-54.44, 4.552, -7.713e-08), (-54.43, 4.629, -8.777e-08), (-54.44, 4.663, -4.439e-08), (-54.42, 4.577, -5.527e-08), (-54.42, 4.589, -7.485e-08), (-54.42, 4.605, -5.375e-08), (-54.57, 5.015, -9.988e-08), (-54.51, 4.842, -9.988e-08), (-54.45, 5.296, -9.988e-08), (-54.46, 4.93, -8.342e-08), (-54.43, 5.05, -9.856e-08), (-54.45, 5.011, -8.953e-08), (-54.46, 4.82, -4.994e-08), (-54.46, 4.85, -4.994e-08), (-54.46, 4.87, -4.994e-08), (-54.46, 4.951, -6.948e-08), (-54.46, 4.97, -7.491e-08), (-54.46, 4.992, -7.547e-08), (-54.44, 5.02, -6.092e-08), (-54.44, 5.032, -7.713e-08), (-54.41, 5.09, -9.512e-08), (-54.42, 5.057, -5.28e-08), (-54.41, 5.072, -8.401e-08), (-54.35, 5.19, -9.904e-08), (-54.42, 5.475, -9.988e-08), (-54.36, 5.746, -9.988e-08), (-54.71, 5.968, -9.336e-08), (-54.69, 5.966, -9.212e-08), (-54.65, 5.964, -9.391e-08), (-54.67, 5.965, -9.026e-08), (-54.54, 5.87, -9.988e-08), (-54.61, 5.95, -9.869e-08), (-54.63, 5.962, -7.495e-08), (-54.61, 5.96, -4.756e-08), (-54.59, 5.949, -9.241e-08), (-54.57, 5.948, -9.317e-08), (-54.55, 5.946, -9.091e-08), (-54.53, 5.944, -8.819e-08), (-54.51, 5.943, -8.069e-08), (-54.49, 5.941, -5.842e-08), (-54.47, 5.93, -9.476e-08), (-54.48, 5.94, -3.329e-08), (-54.45, 5.928, -9.376e-08), (-54.43, 5.927, -9.231e-08), (-54.41, 5.925, -8.923e-08), (-54.4, 2.475, -6.95e-08), (-54.39, 2.491, -8.959e-08), (-54.37, 2.512, -8.321e-08), (-54.38, 2.498, -4.162e-08), (-54.36, 2.535, -6.538e-08), (-54.35, 2.551, -8.623e-08), (-54.35, 2.57, -9.814e-08), (-54.34, 2.573, -7.399e-08), (-54.33, 2.591, -9.4e-08), (-54.32, 2.597, -5.28e-08), (-54.31, 2.612, -8.401e-08), (-54.31, 2.63, -9.848e-08), (-54.29, 2.651, -8.533e-08), (-54.3, 2.634, -7.025e-08), (-54.28, 2.659, -4.217e-08), (-54.27, 2.672, -8.144e-08), (-54.27, 2.69, -9.677e-08), (-54.26, 2.695, -6.516e-08), (-54.25, 2.711, -8.804e-08), (-54.24, 2.732, -8.128e-08), (-54.21, 2.81, -9.682e-08), (-54.24, 2.72, -3.329e-08), (-54.23, 2.75, -9.258e-08), (-54.22, 2.772, -7.673e-08), (-54.22, 2.788, -8.872e-08), (-54.22, 2.758, -4.162e-08), (-54.21, 2.83, -9.603e-08), (-54.2, 2.851, -8.194e-08), (-54.2, 2.835, -4.606e-08), (-54.19, 2.871, -8.707e-08), (-54.21, 3.15, -9.947e-08), (-54.19, 2.91, -9.937e-08), (-54.21, 3.11, -9.502e-08), (-54.22, 3.169, -8.696e-08), (-54.19, 2.891, -9.407e-08), (-54.19, 3.069, -9.224e-08), (-54.21, 3.129, -9.073e-08), (-54.21, 3.193, -7.366e-08), (-54.17, 2.97, -9.379e-08), (-54.18, 3.008, -8.616e-08), (-54.19, 3.03, -9.77e-08), (-54.19, 3.049, -9.073e-08), (-54.2, 3.089, -7.852e-08), (-54.2, 3.106, -5.327e-08), (-54.18, 2.913, -9.116e-08), (-54.18, 2.931, -8.025e-08), (-54.17, 2.951, -8.874e-08), (-54.17, 2.989, -8.639e-08), (-54.18, 3.026, -4.661e-08), (-54.21, 3.21, -9.926e-08), (-54.19, 3.212, -8.325e-08), (-54.18, 3.218, -6.538e-08), (-54.17, 3.23, -9.388e-08), (-54.14, 3.409, -9.988e-08), (-54.15, 3.234, -7.444e-08), (-54.14, 3.239, -4.217e-08), (-54.13, 3.251, -9.079e-08), (-54.11, 3.256, -8.232e-08), (-54.11, 3.27, -9.848e-08), (-54.09, 3.273, -8.437e-08), (-54.07, 3.291, -8.995e-08), (-54.07, 3.31, -9.692e-08), (-54.21, 3.81, -9.268e-08), (-54.21, 3.828, -8.238e-08), (-54.19, 3.79, -9.149e-08), (-54.2, 3.806, -7.037e-08), (-54.17, 3.77, -9.362e-08), (-54.17, 3.785, -7.037e-08), (-54.13, 3.73, -9.778e-08), (-54.15, 3.75, -9.76e-08), (-54.15, 3.766, -7.468e-08), (-54.13, 3.746, -7.698e-08), (-54.1, 3.72, -6.505e-08), (-54.11, 3.727, -7.778e-08), (-54.09, 3.708, -7.477e-08), (-54.35, 4.01, -9.613e-08), (-54.35, 4.028, -8.75e-08), (-54.35, 4.07, -1.14e-07), (-54.35, 4.11, -9.827e-08), (-54.35, 4.149, -2.481e-08), (-54.36, 4.051, -7.937e-08), (-54.35, 4.09, -9.134e-08), (-54.33, 3.989, -8.39e-08), (-54.34, 4.005, -6.796e-08), (-54.34, 4.112, -8.213e-08), (-54.34, 4.131, -8.334e-08), (-54.33, 4.145, -7.705e-08), (-54.31, 3.95, -9.926e-08), (-54.31, 3.968, -8.269e-08), (-54.32, 3.982, -4.412e-08), (-54.28, 3.924, -7.847e-08), (-54.29, 3.93, -9.317e-08), (-54.3, 3.947, -7.311e-08), (-54.26, 3.9, -6.556e-08), (-54.27, 3.909, -8.643e-08), (-54.24, 3.865, -8.207e-08), (-54.25, 3.87, -9.587e-08), (-54.25, 3.887, -7.787e-08), (-54.23, 3.849, -8.959e-08), (-54.22, 3.841, -4.217e-08), (-54.39, 4.169, -9.381e-08), (-54.4, 4.225, -4.606e-08), (-54.37, 4.163, -6.992e-08), (-54.36, 4.16, -3.329e-08), (-54.4, 5.094, -7.01e-08), (-54.39, 5.111, -8.959e-08), (-54.38, 5.118, -6.489e-08), (-54.37, 5.15, -9.103e-08), (-54.37, 5.132, -7.787e-08), (-54.36, 5.156, -5.868e-08), (-54.35, 5.172, -8.437e-08), (-54.34, 5.194, -7.025e-08), (-54.33, 5.211, -9.079e-08), (-54.32, 5.218, -4.162e-08), (-54.31, 5.232, -7.92e-08), (-54.31, 5.25, -8.628e-08), (-54.3, 5.256, -5.693e-08), (-54.29, 5.27, -9.419e-08), (-54.27, 5.274, -8.25e-08), (-54.26, 5.279, -9.37e-08), (-54.25, 5.29, -9.419e-08), (-54.23, 5.294, -7.929e-08), (-54.22, 5.299, -5.527e-08), (-54.21, 5.311, -9.223e-08), (-54.19, 5.331, -8.912e-08), (-54.11, 5.45, -9.936e-08), (-54.2, 5.316, -6.354e-08), (-54.18, 5.339, -6.615e-08), (-54.17, 5.352, -8.229e-08), (-54.17, 5.37, -9.926e-08), (-54.15, 5.39, -9.06e-08), (-54.16, 5.373, -7.192e-08), (-54.14, 5.396, -6.023e-08), (-54.13, 5.411, -8.92e-08), (-54.12, 5.419, -6.582e-08), (-54.11, 5.432, -9.561e-08), (-54.17, 5.789, -9.988e-08), (-54.15, 5.628, -9.988e-08), (-54.1, 5.454, -7.283e-08), (-54.09, 5.47, -9.41e-08), (-54.07, 5.491, -9.708e-08), (-54.39, 5.923, -7.852e-08), (-54.36, 5.92, -7.002e-08), (-54.37, 5.922, -6.73e-08), (-54.35, 5.91, -9.614e-08), (-54.33, 5.909, -9.202e-08), (-54.31, 5.907, -8.92e-08), (-54.29, 5.906, -8.973e-08), (-54.27, 5.904, -7.77e-08), (-54.23, 5.888, -9.295e-08), (-54.25, 5.89, -9.525e-08), (-54.26, 5.901, -4.528e-08), (-54.21, 5.885, -8.132e-08), (-54.19, 5.87, -9.848e-08), (-54.19, 5.881, -5.76e-08), (-54.17, 5.869, -9.211e-08), (-54.13, 5.862, -7.983e-08), (-54.15, 5.866, -8.407e-08), (-54.11, 5.849, -9.47e-08), (-54.12, 5.86, -6.434e-08), (-54.09, 5.846, -8.816e-08), (-54.08, 3.278, -5.28e-08), (-54.06, 3.351, -8.864e-08), (-54.05, 3.371, -9.268e-08), (-54.03, 3.451, -9.627e-08), (-54.06, 3.318, -6.313e-08), (-54.06, 3.332, -6.784e-08), (-54.05, 3.39, -9.349e-08), (-54.04, 3.412, -7.528e-08), (-54.04, 3.431, -8.837e-08), (-54.04, 3.398, -4.162e-08), (-54.03, 3.47, -9.257e-08), (-54.02, 3.492, -7.193e-08), (-54.02, 3.48, -3.329e-08), (-54.02, 3.511, -8.279e-08), (-54.03, 3.649, -9.465e-08), (-54.07, 3.688, -8.437e-08), (-54.08, 3.7, -3.329e-08), (-54.0, 3.591, -9.679e-08), (-54.05, 3.668, -8.308e-08), (-54.06, 3.681, -4.217e-08), (-54.01, 3.55, -9.161e-08), (-54.04, 3.661, -5.527e-08), (-54.01, 3.531, -8.874e-08), (-53.99, 3.61, -8.996e-08), (-54.01, 3.629, -9.067e-08), (-54.02, 3.642, -5.327e-08), (-54.0, 3.56, -3.329e-08), (-54.0, 3.572, -6.326e-08), (-54.0, 3.623, -6.126e-08), (-54.08, 5.476, -6.326e-08), (-54.06, 5.498, -6.521e-08), (-54.05, 5.512, -8.043e-08), (-54.05, 5.53, -9.76e-08), (-54.03, 5.61, -9.653e-08), (-54.05, 5.659, -9.988e-08), (-54.04, 5.534, -7.295e-08), (-54.03, 5.55, -9.317e-08), (-54.02, 5.565, -9.092e-08), (-54.02, 5.606, -7.631e-08), (-54.03, 5.63, -9.002e-08), (-54.03, 5.649, -8.48e-08), (-54.04, 5.669, -6.979e-08), (-54.04, 5.666, -5.993e-08), (-54.03, 5.665, -3.329e-08), (-54.03, 5.67, -3.329e-08), (-54.03, 5.662, -4.994e-08), (-54.04, 5.675, -8.679e-08), (-54.03, 5.678, -4.162e-08), (-54.03, 5.691, -8.613e-08), (-54.01, 5.73, -9.866e-08), (-54.02, 5.556, -6.326e-08), (-54.01, 5.574, -9.988e-08), (-54.01, 5.571, -5.993e-08), (-54.01, 5.574, -5.993e-08), (-54.0, 5.572, -3.329e-08), (-54.01, 5.577, -7.491e-08), (-54.01, 5.568, -4.412e-08), (-54.01, 5.589, -8.147e-08), (-54.02, 5.697, -5.527e-08), (-54.01, 5.712, -8.269e-08), (-53.99, 5.749, -8.647e-08), (-54.0, 5.734, -7.025e-08), (-54.06, 5.84, -7.078e-08), (-54.07, 5.843, -7.401e-08), (-54.05, 5.83, -9.439e-08), (-54.03, 5.81, -9.848e-08), (-54.03, 5.827, -8.178e-08), (-54.01, 5.77, -9.681e-08), (-54.01, 5.789, -8.723e-08), (-54.02, 5.806, -6.638e-08), (-54.0, 5.765, -6.409e-08), (-57.0, 2.52, 3.329e-08), (-57.14, 2.758, 4.162e-08), (-57.26, 3.18, 3.329e-08), (-56.82, 2.219, 4.217e-08), (-56.88, 2.318, 4.162e-08), (-56.5, 4.14, -8.74e-08), (-55.94, 1.885, 2.497e-08), (-55.91, 1.91, 3.317e-08), (-55.76, 4.162, -4.994e-08), (-55.28, 2.46, -2.722e-08), (-54.8, 4.149, -4.37e-08), (-54.7, 2.46, 3.329e-08)], [], [(15, 4, 5), (15, 5, 3), (11, 6, 7), (15, 9, 10), (18, 12, 13), (18, 13, 14), (21, 17, 18), (28, 23, 20), (28, 21, 15), (27, 24, 25), (28, 26, 23), (15, 3, 29), (31, 15, 29), (32, 33, 31), (34, 15, 33), (35, 15, 34), (37, 15, 35), (38, 15, 37), (40, 15, 39), (45, 15, 40), (42, 45, 40), (43, 45, 42), (46, 45, 43), (51, 47, 48), (50, 45, 49), (53, 45, 52), (59, 60, 61), (69, 65, 66), (75, 69, 67), (75, 67, 62), (72, 70, 71), (75, 72, 69), (84, 79, 80), (28, 80, 81), (28, 81, 77), (28, 77, 78), (83, 84, 28), (98, 86, 87), (98, 87, 83), (92, 88, 89), (98, 89, 86), (98, 94, 95), (98, 95, 91), (61, 58, 96), (98, 97, 93), (61, 97, 98), (64, 59, 61), (64, 61, 98), (28, 27, 26), (99, 28, 15), (28, 1, 27), (100, 28, 99), (100, 99, 103), (101, 100, 103), (102, 98, 100), (102, 100, 101), (105, 102, 101), (103, 15, 45), (104, 45, 54), (105, 103, 45), (56, 104, 55), (108, 109, 107), (110, 45, 109), (111, 45, 110), (138, 112, 113), (115, 45, 114), (116, 120, 115), (128, 120, 125), (126, 128, 125), (127, 128, 126), (128, 127, 123), (128, 123, 124), (128, 124, 119), (128, 45, 120), (57, 132, 131), (138, 129, 130), (134, 138, 130), (137, 139, 136), (141, 142, 140), (145, 138, 142), (148, 138, 145), (146, 148, 145), (150, 151, 149), (148, 146, 151), (152, 153, 148), (154, 148, 153), (157, 158, 148), (186, 128, 148), (186, 148, 158), (160, 186, 158), (75, 161, 74), (75, 163, 162), (75, 165, 164), (167, 75, 64), (75, 168, 166), (75, 170, 169), (167, 173, 172), (167, 172, 171), (167, 175, 174), (182, 167, 98), (183, 98, 102), (184, 185, 105), (182, 98, 183), (186, 106, 128), (187, 188, 186), (189, 190, 186), (191, 186, 190), (195, 186, 192), (194, 195, 192), (196, 197, 186), (199, 186, 198), (201, 202, 186), (206, 213, 205), (220, 207, 208), (220, 208, 209), (211, 212, 213), (214, 211, 213), (215, 211, 214), (226, 1229, 225), (232, 227, 228), (232, 228, 226), (239, 235, 236), (239, 236, 234), (247, 240, 241), (247, 241, 238), (247, 243, 240), (247, 246, 243), (247, 248, 249), (247, 251, 252), (226, 224, 256), (247, 257, 253), (247, 253, 255), (232, 226, 256), (232, 256, 247), (266, 1231, 258), (274, 260, 261), (274, 261, 262), (266, 264, 265), (277, 267, 268), (277, 268, 269), (277, 269, 270), (239, 234, 275), (277, 275, 276), (277, 272, 274), (278, 274, 266), (278, 277, 274), (247, 277, 278), (167, 178, 179), (167, 180, 181), (280, 258, 279), (167, 280, 281), (167, 281, 282), (167, 282, 283), (286, 182, 185), (288, 286, 287), (288, 287, 184), (289, 184, 106), (203, 291, 186), (294, 292, 293), (297, 294, 295), (297, 295, 296), (298, 289, 186), (297, 217, 218), (211, 220, 210), (222, 211, 221), (223, 211, 222), (297, 296, 216), (297, 216, 217), (297, 219, 220), (300, 301, 299), (302, 211, 301), (304, 297, 303), (307, 301, 306), (302, 301, 308), (311, 302, 310), (312, 303, 302), (314, 303, 312), (315, 303, 314), (316, 303, 315), (318, 303, 317), (319, 303, 318), (325, 303, 321), (323, 325, 322), (324, 325, 323), (332, 325, 326), (303, 325, 332), (328, 332, 327), (329, 332, 328), (330, 332, 329), (334, 336, 333), (336, 332, 330), (338, 341, 337), (342, 341, 339), (343, 344, 342), (346, 341, 344), (360, 1232, 349), (360, 350, 351), (360, 353, 354), (359, 355, 356), (360, 357, 352), (360, 359, 357), (366, 364, 365), (363, 365, 362), (363, 359, 360), (232, 230, 231), (373, 369, 371), (378, 374, 375), (232, 376, 373), (232, 378, 376), (384, 381, 382), (385, 383, 380), (385, 380, 377), (360, 349, 384), (385, 384, 383), (386, 232, 247), (387, 247, 278), (387, 386, 247), (388, 278, 167), (389, 388, 285), (391, 285, 290), (392, 390, 391), (393, 390, 392), (392, 391, 290), (452, 298, 304), (304, 298, 297), (395, 304, 332), (347, 396, 341), (348, 396, 347), (400, 341, 398), (401, 341, 399), (402, 341, 401), (403, 341, 402), (404, 341, 403), (405, 341, 404), (407, 341, 405), (409, 341, 407), (410, 408, 409), (408, 332, 341), (413, 408, 411), (414, 408, 412), (423, 422, 363), (420, 426, 427), (420, 427, 424), (420, 431, 428), (433, 432, 430), (437, 435, 420), (438, 436, 435), (438, 435, 437), (417, 416, 439), (437, 439, 438), (441, 440, 386), (441, 386, 387), (446, 389, 393), (446, 393, 392), (1234, 448, 447), (449, 448, 1234), (449, 445, 448), (447, 392, 290), (450, 447, 290), (450, 290, 394), (394, 298, 452), (451, 394, 452), (453, 452, 395), (454, 395, 332), (454, 332, 408), (455, 454, 408), (456, 408, 415), (455, 456, 457), (460, 454, 458), (464, 454, 462), (465, 464, 462), (466, 454, 464), (469, 468, 467), (470, 468, 469), (472, 470, 471), (477, 475, 476), (437, 478, 476), (437, 479, 480), (483, 482, 437), (485, 483, 437), (486, 484, 485), (487, 486, 485), (490, 488, 489), (492, 489, 487), (492, 493, 491), (497, 437, 420), (492, 485, 437), (500, 498, 499), (501, 495, 497), (502, 497, 498), (503, 498, 500), (504, 497, 502), (505, 501, 504), (506, 495, 501), (509, 495, 506), (511, 514, 497), (512, 497, 514), (517, 518, 516), (519, 521, 520), (440, 523, 519), (524, 525, 523), (442, 444, 529), (530, 442, 529), (529, 444, 443), (532, 445, 531), (533, 531, 450), (536, 453, 454), (537, 536, 454), (538, 454, 473), (541, 539, 540), (542, 454, 538), (543, 454, 542), (547, 454, 545), (550, 454, 547), (551, 549, 550), (537, 454, 548), (554, 553, 552), (536, 537, 553), (1235, 557, 495), (1235, 560, 559), (1236, 562, 1235), (563, 508, 509), (564, 495, 508), (567, 495, 564), (569, 495, 567), (495, 571, 566), (574, 573, 568), (573, 576, 575), (440, 580, 528), (582, 583, 581), (589, 585, 586), (592, 590, 587), (595, 592, 589), (595, 589, 605), (595, 593, 592), (600, 596, 597), (600, 597, 595), (601, 599, 600), (607, 600, 595), (602, 582, 440), (602, 440, 441), (603, 582, 602), (605, 589, 603), (606, 441, 604), (606, 602, 441), (606, 607, 602), (607, 595, 605), (613, 609, 610), (614, 610, 611), (606, 608, 609), (606, 612, 608), (606, 609, 613), (617, 530, 529), (618, 616, 530), (619, 614, 615), (620, 530, 617), (619, 615, 618), (620, 618, 530), (622, 529, 445), (625, 617, 621), (626, 621, 622), (629, 623, 624), (620, 626, 622), (620, 622, 627), (620, 617, 625), (629, 445, 532), (628, 629, 532), (631, 628, 630), (632, 628, 631), (633, 628, 632), (633, 632, 1237), (635, 532, 531), (636, 531, 533), (639, 634, 636), (641, 635, 634), (641, 634, 639), (642, 640, 638), (631, 630, 641), (642, 639, 640), (643, 641, 642), (534, 638, 533), (644, 534, 535), (645, 535, 536), (649, 536, 555), (650, 648, 649), (651, 536, 648), (654, 652, 653), (655, 652, 654), (671, 536, 662), (677, 674, 676), (677, 670, 675), (677, 664, 665), (677, 665, 657), (677, 657, 652), (678, 652, 658), (681, 679, 680), (647, 677, 678), (684, 647, 679), (647, 536, 677), (687, 647, 684), (686, 688, 684), (691, 647, 687), (694, 693, 601), (696, 694, 601), (751, 696, 619), (699, 619, 620), (643, 628, 633), (701, 628, 643), (702, 701, 643), (704, 642, 534), (703, 702, 704), (705, 644, 535), (707, 645, 706), (706, 645, 647), (715, 706, 647), (709, 647, 691), (710, 647, 709), (712, 647, 711), (713, 647, 712), (714, 647, 713), (716, 715, 647), (717, 647, 714), (720, 716, 719), (722, 715, 720), (723, 715, 722), (724, 715, 723), (698, 728, 727), (696, 730, 729), (696, 731, 730), (696, 732, 1238), (696, 733, 732), (696, 735, 734), (696, 738, 736), (696, 739, 738), (750, 696, 747), (748, 746, 745), (753, 752, 699), (755, 754, 701), (753, 700, 754), (757, 756, 754), (758, 756, 757), (759, 754, 702), (703, 704, 705), (708, 763, 707), (762, 705, 707), (708, 706, 715), (764, 763, 708), (766, 724, 726), (767, 715, 765), (768, 715, 767), (770, 715, 768), (771, 715, 769), (773, 715, 771), (774, 715, 772), (776, 715, 774), (764, 708, 715), (777, 715, 775), (778, 764, 715), (779, 715, 777), (786, 780, 781), (786, 793, 785), (789, 778, 782), (793, 783, 784), (796, 794, 791), (796, 791, 793), (795, 797, 796), (764, 788, 796), (804, 800, 801), (804, 802, 803), (812, 808, 809), (807, 809, 805), (811, 813, 810), (815, 811, 812), (817, 815, 812), (817, 818, 816), (821, 817, 804), (817, 819, 818), (750, 822, 749), (750, 824, 823), (750, 828, 824), (830, 829, 750), (804, 801, 833), (804, 833, 832), (834, 750, 747), (834, 804, 750), (836, 835, 752), (836, 752, 753), (837, 838, 753), (839, 753, 756), (837, 753, 839), (841, 839, 840), (837, 839, 841), (911, 837, 1239), (839, 758, 760), (842, 839, 759), (1239, 840, 839), (761, 759, 703), (843, 761, 762), (842, 759, 761), (844, 843, 762), (844, 762, 763), (845, 763, 764), (848, 764, 796), (847, 849, 796), (850, 848, 849), (853, 848, 851), (854, 851, 852), (856, 848, 853), (858, 845, 857), (859, 845, 858), (860, 845, 859), (862, 860, 861), (845, 860, 862), (865, 845, 864), (874, 867, 871), (874, 870, 821), (874, 821, 804), (874, 872, 873), (874, 875, 876), (881, 877, 878), (882, 885, 884), (885, 882, 883), (874, 881, 879), (887, 888, 886), (880, 889, 887), (880, 890, 889), (880, 891, 890), (874, 894, 892), (897, 895, 874), (897, 899, 898), (902, 897, 907), (901, 905, 904), (907, 804, 834), (908, 906, 835), (908, 835, 836), (912, 911, 1239), (916, 910, 914), (1074, 914, 915), (912, 1239, 842), (917, 913, 842), (919, 918, 842), (922, 842, 918), (924, 918, 919), (925, 919, 920), (927, 921, 842), (929, 922, 918), (930, 923, 918), (933, 927, 928), (937, 842, 843), (940, 938, 843), (939, 945, 843), (936, 947, 946), (950, 941, 942), (948, 952, 937), (953, 938, 940), (954, 940, 941), (938, 955, 948), (958, 843, 844), (959, 843, 958), (961, 959, 958), (939, 843, 959), (964, 939, 959), (963, 969, 958), (962, 971, 970), (972, 974, 962), (960, 844, 846), (977, 976, 845), (978, 845, 865), (979, 845, 978), (981, 845, 979), (983, 982, 980), (987, 983, 986), (988, 982, 987), (989, 982, 988), (990, 982, 989), (993, 982, 991), (994, 982, 992), (995, 982, 994), (996, 982, 995), (902, 998, 901), (999, 1000, 998), (1003, 902, 907), (1003, 1002, 902), (907, 1004, 1003), (907, 1006, 1005), (1009, 1010, 1008), (907, 1012, 1009), (907, 1014, 1013), (1016, 1018, 1015), (1021, 907, 1017), (1020, 1022, 1019), (906, 1023, 1017), (1024, 1025, 1023), (1027, 906, 908), (1029, 906, 1027), (1030, 1027, 908), (1031, 906, 1028), (1041, 1028, 906), (1031, 1026, 906), (1035, 1041, 906), (1038, 906, 1032), (1039, 1032, 1029), (1035, 1043, 1041), (1044, 1035, 1036), (1045, 1036, 1037), (1050, 908, 909), (908, 1034, 1030), (908, 1047, 1046), (908, 1049, 1047), (1050, 1053, 1051), (1050, 1055, 1054), (1050, 1056, 1055), (910, 909, 838), (1061, 910, 1059), (1063, 910, 1061), (1066, 909, 1063), (1068, 1065, 1066), (1070, 909, 1065), (1071, 909, 1069), (1076, 1074, 915), (1077, 1073, 916), (1074, 1077, 916), (1075, 1078, 1074), (1079, 910, 916), (1080, 916, 1072), (1083, 1081, 1076), (1085, 910, 1079), (1089, 910, 1084), (1091, 910, 1087), (1094, 910, 1090), (1095, 910, 1092), (1096, 910, 1095), (1097, 915, 917), (1098, 931, 921), (1099, 915, 1097), (1100, 1076, 1099), (960, 1102, 972), (1104, 960, 975), (1104, 1105, 1103), (975, 1107, 1104), (960, 1109, 975), (960, 1110, 1109), (960, 1114, 1112), (1116, 1115, 1114), (976, 1118, 1117), (976, 1120, 1118), (1121, 1123, 1120), (976, 1125, 1124), (1127, 1128, 1126), (1132, 1130, 1127), (1134, 976, 977), (1134, 977, 1133), (1137, 1122, 1134), (1140, 977, 1138), (1141, 977, 1139), (1142, 977, 1141), (1143, 977, 1142), (1144, 977, 1143), (1145, 977, 1144), (1147, 977, 1145), (1149, 1133, 1146), (1150, 1133, 1149), (1152, 1133, 1150), (1153, 1133, 1152), (1156, 1133, 1153), (1157, 1133, 1155), (1057, 1158, 1056), (1160, 1058, 1050), (1159, 1163, 1162), (1166, 1050, 1161), (1165, 1167, 1164), (1050, 1168, 1161), (1169, 1170, 1168), (1172, 1050, 909), (1173, 909, 1071), (1176, 1172, 909), (1177, 909, 1173), (1178, 1050, 1175), (1178, 1180, 1050), (1182, 1175, 1172), (1175, 1185, 1178), (1186, 1181, 1182), (1137, 1187, 1136), (1134, 1189, 1188), (1134, 1193, 1190), (1197, 1191, 1134), (1198, 1134, 1192), (1201, 1192, 1200), (1133, 1204, 1192), (1195, 1208, 1194), (1211, 1212, 1210), (1196, 1209, 1195), (1207, 1217, 1206), (1218, 1219, 1207), (1220, 1133, 1157), (1222, 1133, 1220), (1224, 1133, 1222), (1225, 1207, 1133), (1227, 1133, 1223), (1228, 1218, 1225), (132, 130, 131), (134, 130, 132), (139, 134, 136), (661, 660, 646), (662, 536, 660), (672, 671, 662), (673, 536, 671), (666, 536, 673), (667, 666, 673), (669, 536, 666), (675, 670, 668), (677, 536, 669), (677, 669, 670), (664, 677, 676), (793, 784, 785), (790, 788, 789), (829, 825, 750), (832, 826, 827), (870, 869, 821), (870, 868, 869), (873, 866, 867), (874, 871, 870), (887, 885, 883), (887, 886, 885), (1204, 1199, 1192), (1203, 1198, 1192), (1204, 1202, 1199), (1206, 1205, 1204), (1210, 1214, 1209), (1213, 1211, 1209), (1215, 1213, 1209), (3, 5, 2), (15, 8, 4), (8, 11, 7), (15, 14, 9), (11, 15, 10), (8, 15, 11), (15, 18, 14), (17, 21, 16), (15, 21, 18), (20, 23, 19), (23, 26, 22), (21, 28, 20), (26, 27, 25), (30, 31, 29), (31, 33, 15), (36, 37, 35), (38, 39, 15), (41, 42, 40), (44, 46, 43), (46, 47, 45), (51, 45, 47), (49, 45, 51), (50, 52, 45), (53, 54, 45), (64, 62, 63), (67, 69, 66), (69, 71, 68), (64, 75, 62), (69, 72, 71), (75, 73, 72), (73, 75, 74), (1, 78, 0), (77, 81, 76), (28, 84, 80), (83, 87, 82), (86, 89, 85), (98, 92, 89), (91, 95, 90), (28, 98, 83), (98, 93, 94), (92, 98, 91), (97, 61, 96), (28, 78, 1), (100, 98, 28), (103, 99, 15), (128, 105, 45), (105, 101, 103), (56, 107, 104), (107, 109, 104), (109, 45, 104), (111, 114, 45), (138, 119, 112), (115, 120, 45), (118, 124, 117), (121, 125, 120), (123, 127, 122), (119, 124, 118), (138, 128, 119), (128, 106, 105), (133, 134, 132), (135, 136, 134), (134, 139, 138), (139, 140, 138), (140, 142, 138), (143, 145, 142), (144, 146, 145), (147, 149, 146), (149, 151, 146), (148, 128, 138), (151, 152, 148), (154, 155, 148), (155, 156, 148), (156, 157, 148), (157, 159, 158), (161, 75, 162), (163, 75, 164), (165, 75, 166), (75, 169, 168), (171, 170, 75), (167, 171, 75), (173, 167, 174), (167, 176, 175), (167, 177, 176), (167, 181, 177), (98, 167, 64), (105, 183, 102), (105, 185, 183), (185, 182, 183), (106, 184, 105), (160, 187, 186), (188, 189, 186), (191, 192, 186), (193, 194, 192), (195, 196, 186), (198, 186, 197), (199, 200, 186), (200, 201, 186), (202, 203, 186), (206, 214, 213), (210, 220, 209), (215, 221, 211), (226, 228, 1229), (232, 231, 227), (234, 236, 233), (238, 241, 237), (240, 243, 1230), (239, 247, 238), (243, 246, 242), (245, 250, 244), (247, 252, 248), (250, 247, 249), (247, 245, 246), (247, 255, 251), (245, 247, 250), (255, 253, 254), (247, 256, 257), (266, 265, 1231), (274, 259, 260), (263, 274, 262), (266, 263, 264), (277, 276, 267), (271, 277, 270), (274, 272, 273), (266, 274, 263), (272, 277, 271), (277, 239, 275), (277, 247, 239), (167, 284, 178), (180, 167, 179), (280, 266, 258), (284, 167, 283), (167, 266, 280), (167, 278, 266), (285, 167, 182), (285, 388, 167), (184, 287, 286), (286, 285, 182), (288, 285, 286), (290, 285, 288), (184, 286, 185), (289, 290, 184), (290, 288, 184), (186, 289, 106), (292, 186, 291), (294, 186, 292), (297, 186, 294), (297, 298, 186), (216, 296, 204), (219, 297, 218), (223, 299, 211), (211, 297, 220), (299, 301, 211), (302, 297, 211), (303, 297, 302), (305, 301, 300), (307, 308, 301), (309, 302, 308), (311, 312, 302), (313, 314, 312), (316, 320, 303), (317, 303, 320), (319, 321, 303), (324, 326, 325), (327, 332, 326), (331, 333, 330), (333, 336, 330), (335, 337, 336), (337, 341, 336), (338, 339, 341), (341, 332, 336), (340, 342, 339), (342, 344, 341), (345, 346, 344), (346, 347, 341), (360, 351, 1232), (360, 354, 350), (360, 352, 353), (357, 359, 356), (359, 363, 358), (362, 365, 361), (363, 366, 365), (385, 363, 360), (363, 367, 366), (363, 368, 367), (230, 371, 229), (371, 369, 370), (232, 371, 230), (373, 376, 372), (232, 373, 371), (376, 378, 375), (377, 380, 1233), (232, 377, 378), (380, 383, 379), (383, 384, 382), (232, 385, 377), (385, 360, 384), (388, 387, 278), (391, 390, 285), (390, 389, 285), (393, 389, 390), (298, 290, 289), (298, 394, 290), (332, 304, 303), (348, 397, 396), (398, 341, 396), (400, 399, 341), (406, 405, 404), (409, 408, 341), (411, 408, 410), (413, 412, 408), (415, 408, 414), (363, 419, 368), (385, 420, 363), (419, 422, 421), (363, 422, 419), (420, 423, 363), (420, 425, 423), (420, 424, 425), (420, 429, 426), (420, 428, 429), (420, 430, 431), (420, 433, 430), (420, 435, 433), (435, 436, 434), (437, 417, 439), (437, 418, 417), (440, 497, 385), (497, 420, 385), (386, 385, 232), (440, 385, 386), (444, 442, 387), (444, 387, 388), (443, 444, 388), (389, 443, 388), (445, 443, 389), (447, 446, 392), (446, 448, 389), (447, 448, 446), (448, 445, 389), (450, 449, 1234), (450, 1234, 447), (451, 450, 394), (453, 451, 452), (395, 452, 304), (454, 453, 395), (456, 455, 408), (458, 454, 455), (459, 458, 455), (461, 460, 458), (462, 454, 460), (463, 462, 460), (466, 468, 454), (467, 468, 466), (472, 468, 470), (473, 454, 468), (474, 473, 468), (476, 478, 477), (437, 480, 478), (437, 481, 479), (437, 482, 481), (492, 490, 489), (490, 492, 491), (495, 494, 492), (495, 496, 494), (437, 476, 418), (497, 495, 437), (492, 487, 485), (499, 498, 497), (495, 492, 437), (504, 501, 497), (507, 506, 501), (509, 508, 495), (510, 509, 506), (440, 511, 497), (513, 499, 497), (512, 513, 497), (514, 516, 515), (514, 517, 516), (511, 517, 514), (519, 520, 511), (440, 519, 511), (519, 523, 522), (440, 524, 523), (440, 526, 524), (440, 527, 526), (440, 528, 527), (442, 441, 387), (445, 529, 443), (531, 445, 449), (450, 531, 449), (451, 533, 450), (534, 533, 451), (535, 534, 451), (535, 451, 453), (536, 535, 453), (539, 538, 473), (541, 538, 539), (544, 543, 542), (545, 454, 543), (546, 545, 543), (549, 548, 454), (550, 549, 454), (552, 553, 537), (555, 536, 553), (495, 556, 496), (495, 557, 556), (1235, 558, 557), (558, 1235, 559), (1235, 561, 560), (1235, 562, 561), (565, 564, 508), (566, 1235, 495), (566, 1236, 1235), (568, 573, 495), (569, 568, 495), (566, 571, 570), (495, 572, 571), (495, 575, 572), (573, 575, 495), (573, 577, 576), (578, 577, 573), (528, 580, 579), (440, 581, 580), (440, 582, 581), (589, 586, 584), (589, 588, 585), (589, 587, 588), (589, 592, 587), (592, 593, 591), (595, 597, 594), (600, 598, 596), (607, 601, 600), (589, 584, 582), (603, 589, 582), (602, 605, 603), (607, 605, 602), (442, 604, 441), (608, 604, 442), (609, 608, 442), (610, 609, 442), (611, 610, 442), (608, 612, 604), (614, 613, 610), (612, 606, 604), (619, 606, 613), (614, 619, 613), (615, 611, 442), (616, 615, 442), (530, 616, 442), (615, 614, 611), (618, 615, 616), (620, 619, 618), (621, 617, 529), (622, 621, 529), (623, 622, 445), (624, 623, 445), (626, 625, 621), (623, 627, 622), (629, 627, 623), (626, 620, 625), (629, 620, 627), (628, 620, 629), (629, 624, 445), (635, 630, 532), (630, 628, 532), (1237, 632, 631), (634, 635, 531), (636, 634, 531), (637, 636, 533), (638, 637, 533), (640, 639, 636), (637, 640, 636), (641, 630, 635), (638, 640, 637), (642, 641, 639), (641, 1237, 631), (643, 1237, 641), (643, 633, 1237), (534, 642, 638), (647, 645, 536), (649, 648, 536), (651, 646, 536), (655, 658, 652), (660, 536, 646), (657, 665, 656), (659, 678, 658), (677, 675, 674), (664, 676, 663), (678, 677, 652), (681, 682, 679), (679, 647, 678), (682, 684, 679), (683, 685, 684), (685, 686, 684), (688, 687, 684), (688, 689, 687), (689, 690, 687), (692, 691, 687), (694, 695, 693), (694, 698, 697), (696, 698, 694), (619, 607, 606), (696, 601, 607), (619, 696, 607), (699, 752, 619), (700, 699, 620), (628, 700, 620), (754, 700, 628), (701, 754, 628), (702, 643, 642), (704, 702, 642), (644, 704, 534), (705, 704, 644), (645, 705, 535), (707, 705, 645), (708, 707, 706), (711, 647, 710), (717, 716, 647), (718, 717, 714), (720, 715, 716), (721, 720, 719), (725, 724, 723), (698, 729, 728), (696, 729, 698), (696, 1238, 731), (696, 734, 733), (696, 736, 735), (736, 738, 737), (741, 739, 696), (739, 741, 740), (741, 743, 742), (744, 741, 696), (744, 743, 741), (750, 744, 696), (744, 748, 745), (750, 748, 744), (748, 750, 749), (751, 747, 696), (835, 747, 751), (752, 751, 619), (752, 835, 751), (753, 699, 700), (756, 753, 754), (702, 755, 701), (702, 754, 755), (703, 759, 702), (759, 757, 754), (760, 757, 759), (760, 758, 757), (762, 761, 703), (762, 703, 705), (763, 762, 707), (765, 715, 724), (766, 765, 724), (770, 769, 715), (773, 772, 715), (776, 775, 715), (779, 778, 715), (786, 785, 780), (786, 787, 793), (789, 788, 778), (793, 792, 783), (793, 791, 792), (788, 764, 778), (794, 796, 788), (797, 798, 796), (798, 799, 796), (804, 803, 800), (804, 807, 802), (807, 805, 806), (807, 812, 809), (811, 814, 813), (815, 814, 811), (804, 812, 807), (815, 817, 816), (804, 817, 812), (817, 821, 820), (750, 823, 822), (750, 825, 828), (830, 832, 827), (832, 833, 831), (830, 804, 832), (750, 804, 830), (835, 834, 747), (838, 836, 753), (758, 839, 756), (1239, 841, 840), (1239, 837, 841), (759, 839, 760), (842, 1239, 839), (843, 842, 761), (845, 846, 763), (846, 844, 763), (799, 847, 796), (849, 848, 796), (854, 853, 851), (845, 764, 848), (855, 845, 848), (856, 855, 848), (857, 845, 855), (863, 862, 861), (864, 845, 862), (868, 870, 1240), (874, 873, 867), (874, 876, 872), (874, 879, 875), (879, 881, 878), (887, 889, 888), (874, 880, 881), (880, 892, 891), (874, 892, 880), (892, 894, 893), (874, 895, 894), (895, 897, 896), (907, 897, 874), (897, 900, 899), (901, 900, 897), (902, 901, 897), (900, 904, 903), (901, 904, 900), (907, 874, 804), (906, 907, 834), (835, 906, 834), (838, 908, 836), (838, 909, 908), (910, 838, 837), (913, 911, 912), (914, 837, 911), (913, 914, 911), (914, 910, 837), (1074, 916, 914), (842, 913, 912), (917, 914, 913), (917, 915, 914), (920, 919, 842), (842, 921, 917), (926, 925, 920), (928, 927, 842), (922, 928, 842), (923, 929, 918), (921, 931, 917), (927, 932, 921), (934, 933, 928), (935, 920, 842), (936, 935, 842), (937, 936, 842), (938, 937, 843), (936, 946, 935), (941, 940, 843), (942, 941, 843), (943, 942, 843), (944, 943, 843), (945, 944, 843), (938, 948, 937), (950, 949, 941), (938, 956, 955), (957, 956, 938), (960, 962, 958), (962, 963, 958), (939, 964, 951), (965, 964, 959), (966, 965, 959), (961, 966, 959), (958, 967, 961), (958, 968, 967), (958, 969, 968), (962, 970, 963), (960, 972, 962), (962, 974, 973), (960, 958, 844), (976, 960, 846), (976, 846, 845), (980, 982, 845), (981, 980, 845), (984, 983, 980), (985, 983, 984), (987, 982, 983), (991, 982, 990), (993, 992, 982), (982, 977, 845), (996, 977, 982), (901, 998, 997), (902, 999, 998), (902, 1002, 1001), (907, 1005, 1004), (907, 1007, 1006), (907, 1008, 1007), (907, 1009, 1008), (1009, 1012, 1011), (907, 1013, 1012), (907, 1015, 1014), (907, 1016, 1015), (906, 1017, 907), (907, 1019, 1016), (907, 1020, 1019), (1021, 1020, 907), (906, 1024, 1023), (906, 1026, 1024), (1029, 1032, 906), (1027, 1033, 1029), (1036, 1035, 906), (1037, 1036, 906), (1038, 1037, 906), (1040, 1039, 1029), (1041, 1043, 1042), (908, 1046, 1034), (1047, 1049, 1048), (1050, 1049, 908), (1050, 1051, 1049), (1051, 1053, 1052), (1050, 1054, 1053), (1050, 1057, 1056), (1058, 1057, 1050), (1060, 1059, 910), (1062, 1061, 1059), (1063, 909, 910), (1064, 1063, 1061), (1066, 1065, 909), (1067, 1066, 1063), (1070, 1069, 909), (1073, 1072, 916), (1076, 1075, 1074), (1076, 1081, 1075), (1080, 1079, 916), (1083, 1082, 1081), (1085, 1084, 910), (1086, 1085, 1079), (1088, 1087, 910), (1089, 1088, 910), (1091, 1090, 910), (1093, 1092, 910), (1094, 1093, 910), (1096, 1060, 910), (1099, 1076, 915), (972, 1102, 1101), (960, 1103, 1102), (1104, 1103, 960), (1104, 1107, 1106), (975, 1109, 1108), (960, 1111, 1110), (960, 1112, 1111), (1112, 1114, 1113), (960, 1116, 1114), (976, 1116, 960), (1116, 976, 1117), (1118, 1120, 1119), (976, 1121, 1120), (976, 1124, 1121), (976, 1126, 1125), (976, 1127, 1126), (1122, 1127, 976), (1132, 1127, 1122), (1127, 1130, 1129), (1132, 1131, 1130), (1134, 1122, 976), (1122, 1136, 1135), (1122, 1137, 1136), (1138, 977, 996), (1140, 1139, 977), (1146, 1133, 977), (1147, 1146, 977), (1148, 1147, 1145), (1151, 1150, 1149), (1154, 1153, 1152), (1156, 1155, 1133), (1159, 1162, 1058), (1160, 1159, 1058), (1050, 1164, 1160), (1050, 1165, 1164), (1166, 1165, 1050), (1050, 1169, 1168), (1050, 1171, 1169), (1174, 1173, 1071), (1172, 1175, 1050), (1177, 1176, 909), (1179, 1172, 1176), (1050, 1180, 1171), (1182, 1181, 1175), (1183, 1182, 1172), (1178, 1185, 1184), (1134, 1188, 1137), (1134, 1190, 1189), (1133, 1192, 1134), (1134, 1194, 1193), (1134, 1195, 1194), (1196, 1195, 1134), (1191, 1196, 1134), (1198, 1197, 1134), (1199, 1200, 1192), (1201, 1203, 1192), (1133, 1206, 1204), (1207, 1206, 1133), (1209, 1214, 1195), (1211, 1210, 1209), (1196, 1215, 1209), (1206, 1217, 1216), (1221, 1220, 1157), (1224, 1223, 1133), (1225, 1218, 1207), (1226, 1225, 1133), (1227, 1226, 1133)])
me_mesh.update()

# ---- objects
ob_mycurve = bpy.data.objects.new('myCurve', me_mesh)

# ---- transforms, parenting, visibility, modifiers, constraints
ob_mycurve.location = (0.0, 0.0, 0.0)
_m = ob_mycurve.modifiers.new('Auto Smooth', 'NODES')
_m.node_group = ng_auto_smooth
_gi = [s.identifier for s in ng_auto_smooth.interface.items_tree if s.item_type == 'SOCKET' and s.in_out == 'INPUT']
_m[_gi[1]] = 3.142  # Angle

# ---- collection membership
scene.collection.objects.link(ob_mycurve)

# ---- scene / render settings (as saved in the file)
scene.frame_start = 1; scene.frame_end = 250; scene.frame_set(1)
scene.render.engine = 'BLENDER_EEVEE_NEXT'
scene.cycles.sampling_pattern = 'TABULATED_SOBOL'
scene.cycles.use_light_tree = False
scene.view_settings.view_transform = 'Filmic'
bpy.context.view_layer.update()

# ---- added for rendering (the .blend has no active camera and no usable light): camera, sun
cam_auto = bpy.data.cameras.new('AutoCamera')
cam_auto.lens = 50.0
cam_auto.sensor_width = 36.0
cam_auto.clip_end = 1000.0
ob_auto_camera = bpy.data.objects.new('AutoCamera', cam_auto)
scene.collection.objects.link(ob_auto_camera)
ob_auto_camera.location = (-50.6318, -2.57989, 4.33399)
ob_auto_camera.rotation_euler = (1.09748, -7.21219e-08, 0.694738)
scene.camera = ob_auto_camera
light_auto_sun = bpy.data.lights.new('AutoSun', 'SUN')
light_auto_sun.energy = 3.0
light_auto_sun.angle = 0.0523599
ob_auto_sun = bpy.data.objects.new('AutoSun', light_auto_sun)
scene.collection.objects.link(ob_auto_sun)
ob_auto_sun.rotation_euler = (0.872665, 0.174533, 0.523599)
bpy.context.view_layer.update()
